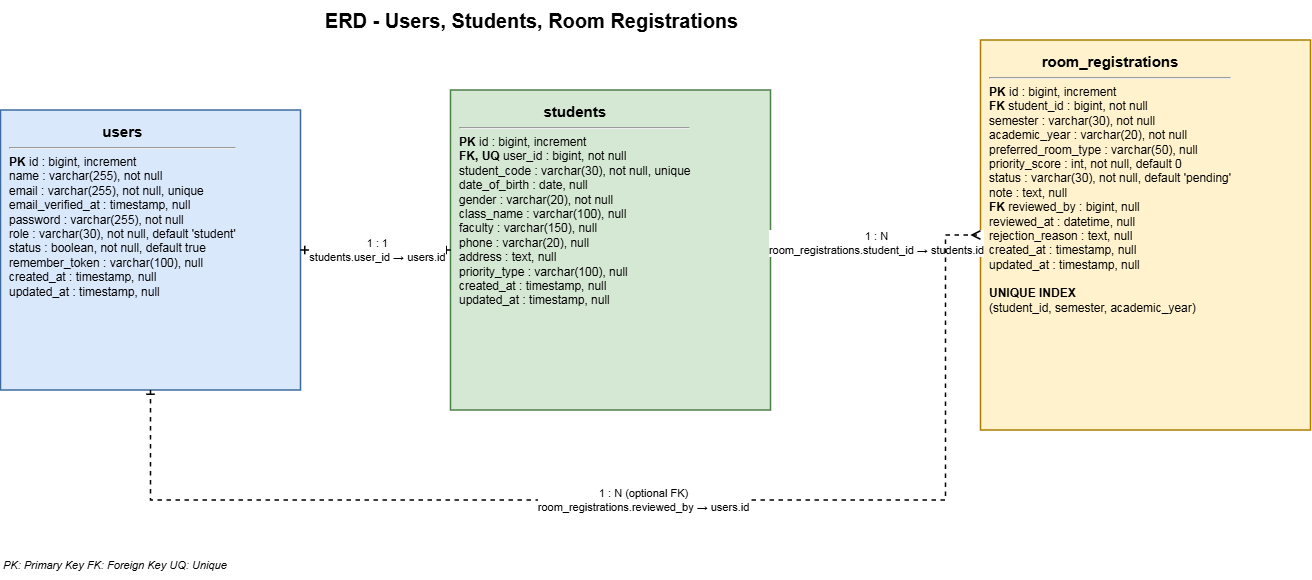

The diagram above was exported from draw.io. Its source (the exported page's mxGraphModel, read from the mxfile embedded in the PNG):
<mxGraphModel dx="1532" dy="924" grid="1" gridSize="10" guides="1" tooltips="1" connect="1" arrows="1" fold="1" page="1" pageScale="1" pageWidth="2400" pageHeight="1500" math="0" shadow="0">
  <root>
    <mxCell id="0" />
    <mxCell id="1" parent="0" />
    <mxCell id="NjeHIF1RMcsw30df0ldz-13" parent="1" style="text;html=1;align=center;verticalAlign=middle;fontSize=20;fontStyle=1;" value="ERD - Users, Students, Room Registrations" vertex="1">
      <mxGeometry height="40" width="620" x="260" y="20" as="geometry" />
    </mxCell>
    <mxCell id="NjeHIF1RMcsw30df0ldz-14" parent="1" style="rounded=0;whiteSpace=wrap;html=1;align=left;verticalAlign=top;spacing=8;strokeWidth=1.5;strokeColor=#3d6a9e;fillColor=#dae8fc;fontSize=12;" value="&lt;div style=&quot;text-align:center;font-size:15px;font-weight:bold;&quot;&gt;users&lt;/div&gt;&lt;hr&gt;&lt;b&gt;PK&lt;/b&gt; id : bigint, increment&lt;br&gt;name : varchar(255), not null&lt;br&gt;email : varchar(255), not null, unique&lt;br&gt;email_verified_at : timestamp, null&lt;br&gt;password : varchar(255), not null&lt;br&gt;role : varchar(30), not null, default 'student'&lt;br&gt;status : boolean, not null, default true&lt;br&gt;remember_token : varchar(100), null&lt;br&gt;created_at : timestamp, null&lt;br&gt;updated_at : timestamp, null" vertex="1">
      <mxGeometry height="280" width="300" x="40" y="130" as="geometry" />
    </mxCell>
    <mxCell id="NjeHIF1RMcsw30df0ldz-15" parent="1" style="rounded=0;whiteSpace=wrap;html=1;align=left;verticalAlign=top;spacing=8;strokeWidth=1.5;strokeColor=#4d7f49;fillColor=#d5e8d4;fontSize=12;" value="&lt;div style=&quot;text-align:center;font-size:15px;font-weight:bold;&quot;&gt;students&lt;/div&gt;&lt;hr&gt;&lt;b&gt;PK&lt;/b&gt; id : bigint, increment&lt;br&gt;&lt;b&gt;FK, UQ&lt;/b&gt; user_id : bigint, not null&lt;br&gt;student_code : varchar(30), not null, unique&lt;br&gt;date_of_birth : date, null&lt;br&gt;gender : varchar(20), not null&lt;br&gt;class_name : varchar(100), null&lt;br&gt;faculty : varchar(150), null&lt;br&gt;phone : varchar(20), null&lt;br&gt;address : text, null&lt;br&gt;priority_type : varchar(100), null&lt;br&gt;created_at : timestamp, null&lt;br&gt;updated_at : timestamp, null" vertex="1">
      <mxGeometry height="320" width="320" x="490" y="110" as="geometry" />
    </mxCell>
    <mxCell id="NjeHIF1RMcsw30df0ldz-16" parent="1" style="rounded=0;whiteSpace=wrap;html=1;align=left;verticalAlign=top;spacing=8;strokeWidth=1.5;strokeColor=#aa7d00;fillColor=#fff2cc;fontSize=12;" value="&lt;div style=&quot;text-align:center;font-size:15px;font-weight:bold;&quot;&gt;room_registrations&lt;/div&gt;&lt;hr&gt;&lt;b&gt;PK&lt;/b&gt; id : bigint, increment&lt;br&gt;&lt;b&gt;FK&lt;/b&gt; student_id : bigint, not null&lt;br&gt;semester : varchar(30), not null&lt;br&gt;academic_year : varchar(20), not null&lt;br&gt;preferred_room_type : varchar(50), null&lt;br&gt;priority_score : int, not null, default 0&lt;br&gt;status : varchar(30), not null, default 'pending'&lt;br&gt;note : text, null&lt;br&gt;&lt;b&gt;FK&lt;/b&gt; reviewed_by : bigint, null&lt;br&gt;reviewed_at : datetime, null&lt;br&gt;rejection_reason : text, null&lt;br&gt;created_at : timestamp, null&lt;br&gt;updated_at : timestamp, null&lt;br&gt;&lt;br&gt;&lt;b&gt;UNIQUE INDEX&lt;/b&gt;&lt;br&gt;(student_id, semester, academic_year)" vertex="1">
      <mxGeometry height="390" width="330" x="1020" y="60" as="geometry" />
    </mxCell>
    <mxCell id="NjeHIF1RMcsw30df0ldz-17" edge="1" parent="1" source="NjeHIF1RMcsw30df0ldz-14" style="edgeStyle=orthogonalEdgeStyle;rounded=0;orthogonalLoop=1;jettySize=auto;html=1;startArrow=ERone;startFill=0;endArrow=ERone;endFill=0;strokeWidth=1.5;labelBackgroundColor=#ffffff;" target="NjeHIF1RMcsw30df0ldz-15" value="1 : 1&#10;students.user_id → users.id">
      <mxGeometry relative="1" as="geometry" />
    </mxCell>
    <mxCell id="NjeHIF1RMcsw30df0ldz-18" edge="1" parent="1" source="NjeHIF1RMcsw30df0ldz-15" style="edgeStyle=orthogonalEdgeStyle;rounded=0;orthogonalLoop=1;jettySize=auto;html=1;startArrow=ERone;startFill=0;endArrow=ERmany;endFill=0;strokeWidth=1.5;labelBackgroundColor=#ffffff;" target="NjeHIF1RMcsw30df0ldz-16" value="1 : N&#10;room_registrations.student_id → students.id">
      <mxGeometry relative="1" as="geometry" />
    </mxCell>
    <mxCell id="NjeHIF1RMcsw30df0ldz-19" edge="1" parent="1" source="NjeHIF1RMcsw30df0ldz-14" style="edgeStyle=orthogonalEdgeStyle;rounded=0;orthogonalLoop=1;jettySize=auto;html=1;startArrow=ERone;startFill=0;endArrow=ERmany;endFill=0;strokeWidth=1.5;dashed=1;labelBackgroundColor=#ffffff;" target="NjeHIF1RMcsw30df0ldz-16" value="1 : N (optional FK)&#10;room_registrations.reviewed_by → users.id">
      <mxGeometry relative="1" as="geometry">
        <Array as="points">
          <mxPoint x="190" y="520" />
          <mxPoint x="985" y="520" />
        </Array>
      </mxGeometry>
    </mxCell>
    <mxCell id="NjeHIF1RMcsw30df0ldz-20" parent="1" style="text;html=1;align=left;verticalAlign=middle;fontSize=11;fontStyle=2;" value="PK: Primary Key    FK: Foreign Key    UQ: Unique" vertex="1">
      <mxGeometry height="30" width="500" x="40" y="570" as="geometry" />
    </mxCell>
  </root>
</mxGraphModel>